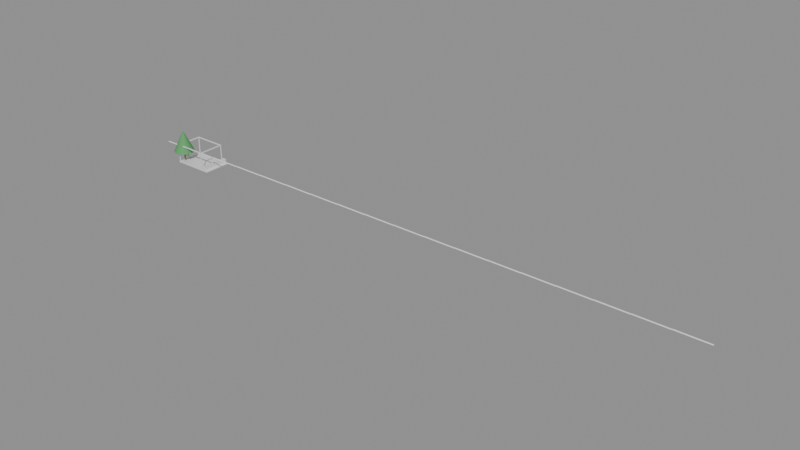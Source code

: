 # Source: e2483_after.blend  (saved by Blender 5.2.44; exported with 4.5.12 LTS)
import bpy
from mathutils import Matrix  # noqa: F401  (used for matrix-valued properties, if any)

bpy.ops.wm.read_factory_settings(use_empty=True)
scene = bpy.context.scene
scene.name = 'Scene'

# ---- materials (node trees are filled in below, after node groups)
mat_madera_roble = bpy.data.materials.new('Madera_Roble')
mat_marco_negro = bpy.data.materials.new('Marco_Negro')
mat_hormigon = bpy.data.materials.new('Hormigon')
mat_madera_tronco = bpy.data.materials.new('Madera_Tronco')
mat_follaje = bpy.data.materials.new('Follaje')
mat_marco_pintura = bpy.data.materials.new('Marco_Pintura')
mat_madera = bpy.data.materials.new('Madera')

# ---- material node trees
mat_madera_roble.use_nodes = True; mat_madera_roble.node_tree.nodes.clear()
_N = mat_madera_roble.node_tree.nodes; _L = mat_madera_roble.node_tree.links
n0 = _N.new('ShaderNodeBsdfPrincipled'); n0.name = 'Principled BSDF'; n0.location = (-200, 100)
n0.inputs[3].default_value = 1.45
n0.inputs[10].default_value = 0.005
n1 = _N.new('ShaderNodeOutputMaterial'); n1.name = 'Material Output'; n1.location = (200, 100)
_L.new(n0.outputs[0], n1.inputs[0])
n1.is_active_output = True
mat_marco_negro.use_nodes = True; mat_marco_negro.node_tree.nodes.clear()
_N = mat_marco_negro.node_tree.nodes; _L = mat_marco_negro.node_tree.links
n0 = _N.new('ShaderNodeBsdfPrincipled'); n0.name = 'Principled BSDF'; n0.location = (-200, 100)
n0.inputs[3].default_value = 1.45
n0.inputs[10].default_value = 0.005
n1 = _N.new('ShaderNodeOutputMaterial'); n1.name = 'Material Output'; n1.location = (200, 100)
_L.new(n0.outputs[0], n1.inputs[0])
n1.is_active_output = True
mat_hormigon.use_nodes = True; mat_hormigon.node_tree.nodes.clear()
_N = mat_hormigon.node_tree.nodes; _L = mat_hormigon.node_tree.links
n0 = _N.new('ShaderNodeBsdfPrincipled'); n0.name = 'Principled BSDF'; n0.location = (-200, 100)
n0.inputs[3].default_value = 1.45
n0.inputs[10].default_value = 0.005
n1 = _N.new('ShaderNodeOutputMaterial'); n1.name = 'Material Output'; n1.location = (200, 100)
_L.new(n0.outputs[0], n1.inputs[0])
n1.is_active_output = True
mat_madera_tronco.use_nodes = True; mat_madera_tronco.node_tree.nodes.clear()
_N = mat_madera_tronco.node_tree.nodes; _L = mat_madera_tronco.node_tree.links
n0 = _N.new('ShaderNodeBsdfPrincipled'); n0.name = 'Principled BSDF'; n0.location = (-200, 100)
n0.inputs[0].default_value = (0.28, 0.18, 0.1, 1.0)
n0.inputs[2].default_value = 0.9
n0.inputs[3].default_value = 1.45
n0.inputs[10].default_value = 0.005
n1 = _N.new('ShaderNodeOutputMaterial'); n1.name = 'Material Output'; n1.location = (200, 100)
_L.new(n0.outputs[0], n1.inputs[0])
n1.is_active_output = True
mat_follaje.use_nodes = True; mat_follaje.node_tree.nodes.clear()
_N = mat_follaje.node_tree.nodes; _L = mat_follaje.node_tree.links
n0 = _N.new('ShaderNodeBsdfPrincipled'); n0.name = 'Principled BSDF'; n0.location = (-200, 100)
n0.inputs[0].default_value = (0.1, 0.35, 0.12, 1.0)
n0.inputs[2].default_value = 0.8
n0.inputs[3].default_value = 1.45
n0.inputs[10].default_value = 0.005
n1 = _N.new('ShaderNodeOutputMaterial'); n1.name = 'Material Output'; n1.location = (200, 100)
_L.new(n0.outputs[0], n1.inputs[0])
n1.is_active_output = True
mat_marco_pintura.use_nodes = True; mat_marco_pintura.node_tree.nodes.clear()
_N = mat_marco_pintura.node_tree.nodes; _L = mat_marco_pintura.node_tree.links
n0 = _N.new('ShaderNodeBsdfPrincipled'); n0.name = 'Principled BSDF'; n0.location = (-200, 100)
n0.inputs[3].default_value = 1.45
n0.inputs[10].default_value = 0.005
n1 = _N.new('ShaderNodeOutputMaterial'); n1.name = 'Material Output'; n1.location = (200, 100)
_L.new(n0.outputs[0], n1.inputs[0])
n1.is_active_output = True
mat_madera.use_nodes = True; mat_madera.node_tree.nodes.clear()
_N = mat_madera.node_tree.nodes; _L = mat_madera.node_tree.links
n0 = _N.new('ShaderNodeBsdfPrincipled'); n0.name = 'Principled BSDF'; n0.location = (-200, 100)
n0.inputs[3].default_value = 1.45
n0.inputs[10].default_value = 0.005
n1 = _N.new('ShaderNodeOutputMaterial'); n1.name = 'Material Output'; n1.location = (200, 100)
_L.new(n0.outputs[0], n1.inputs[0])
n1.is_active_output = True

# ---- meshes
me_deckmadera_mesh = bpy.data.meshes.new('DeckMadera_mesh')
me_deckmadera_mesh.from_pydata([(0.0, 0.0, 0.0), (6.0, 0.0, 0.0), (6.0, 4.0, 0.0), (0.0, 4.0, 0.0), (0.0, 0.0, 0.15), (6.0, 0.0, 0.15), (6.0, 4.0, 0.15), (0.0, 4.0, 0.15)], [], [(0, 3, 2, 1), (4, 5, 6, 7), (2, 3, 7, 6), (0, 1, 5, 4), (1, 2, 6, 5), (3, 0, 4, 7)])
me_deckmadera_mesh.materials.append(mat_madera_roble)
me_deckmadera_mesh.update()
me_poste_0_1_0_1_cuerpo_mesh = bpy.data.meshes.new('Poste_0.1_0.1_Cuerpo_mesh')
me_poste_0_1_0_1_cuerpo_mesh.from_pydata([(0.0, 0.0, 0.0), (0.1, 0.0, 0.0), (0.1, 0.1, 0.0), (0.0, 0.1, 0.0), (0.0, 0.0, 2.5), (0.1, 0.0, 2.5), (0.1, 0.1, 2.5), (0.0, 0.1, 2.5)], [], [(0, 1, 2, 3), (4, 5, 6, 7), (0, 1, 5, 4), (1, 2, 6, 5), (2, 3, 7, 6), (3, 0, 4, 7)])
me_poste_0_1_0_1_cuerpo_mesh.materials.append(mat_marco_negro)
me_poste_0_1_0_1_cuerpo_mesh.update()
me_poste_0_1_3_9_cuerpo_mesh = bpy.data.meshes.new('Poste_0.1_3.9_Cuerpo_mesh')
me_poste_0_1_3_9_cuerpo_mesh.from_pydata([(0.0, 0.0, 0.0), (0.1, 0.0, 0.0), (0.1, 0.1, 0.0), (0.0, 0.1, 0.0), (0.0, 0.0, 2.5), (0.1, 0.0, 2.5), (0.1, 0.1, 2.5), (0.0, 0.1, 2.5)], [], [(0, 1, 2, 3), (4, 5, 6, 7), (0, 1, 5, 4), (1, 2, 6, 5), (2, 3, 7, 6), (3, 0, 4, 7)])
me_poste_0_1_3_9_cuerpo_mesh.materials.append(mat_marco_negro)
me_poste_0_1_3_9_cuerpo_mesh.update()
me_poste_4_9_0_1_cuerpo_mesh = bpy.data.meshes.new('Poste_4.9_0.1_Cuerpo_mesh')
me_poste_4_9_0_1_cuerpo_mesh.from_pydata([(0.0, 0.0, 0.0), (0.1, 0.0, 0.0), (0.1, 0.1, 0.0), (0.0, 0.1, 0.0), (0.0, 0.0, 2.5), (0.1, 0.0, 2.5), (0.1, 0.1, 2.5), (0.0, 0.1, 2.5)], [], [(0, 1, 2, 3), (4, 5, 6, 7), (0, 1, 5, 4), (1, 2, 6, 5), (2, 3, 7, 6), (3, 0, 4, 7)])
me_poste_4_9_0_1_cuerpo_mesh.materials.append(mat_marco_negro)
me_poste_4_9_0_1_cuerpo_mesh.update()
me_poste_4_9_3_9_cuerpo_mesh = bpy.data.meshes.new('Poste_4.9_3.9_Cuerpo_mesh')
me_poste_4_9_3_9_cuerpo_mesh.from_pydata([(0.0, 0.0, 0.0), (0.1, 0.0, 0.0), (0.1, 0.1, 0.0), (0.0, 0.1, 0.0), (0.0, 0.0, 2.5), (0.1, 0.0, 2.5), (0.1, 0.1, 2.5), (0.0, 0.1, 2.5)], [], [(0, 1, 2, 3), (4, 5, 6, 7), (0, 1, 5, 4), (1, 2, 6, 5), (2, 3, 7, 6), (3, 0, 4, 7)])
me_poste_4_9_3_9_cuerpo_mesh.materials.append(mat_marco_negro)
me_poste_4_9_3_9_cuerpo_mesh.update()
me_cube = bpy.data.meshes.new('Cube')
me_cube.from_pydata([(-0.5, -0.5, -0.5), (-0.5, -0.5, 0.5), (-0.5, 0.5, -0.5), (-0.5, 0.5, 0.5), (0.5, -0.5, -0.5), (0.5, -0.5, 0.5), (0.5, 0.5, -0.5), (0.5, 0.5, 0.5)], [], [(0, 1, 3, 2), (2, 3, 7, 6), (6, 7, 5, 4), (4, 5, 1, 0), (2, 6, 4, 0), (7, 3, 1, 5)])
_uv = me_cube.uv_layers.new(name='UVMap')
_uv.uv.foreach_set('vector', [0.375, 0.0, 0.625, 0.0, 0.625, 0.25, 0.375, 0.25, 0.375, 0.25, 0.625, 0.25, 0.625, 0.5, 0.375, 0.5, 0.375, 0.5, 0.625, 0.5, 0.625, 0.75, 0.375, 0.75, 0.375, 0.75, 0.625, 0.75, 0.625, 1.0, 0.375, 1.0, 0.125, 0.5, 0.375, 0.5, 0.375, 0.75, 0.125, 0.75, 0.625, 0.5, 0.875, 0.5, 0.875, 0.75, 0.625, 0.75])
me_cube.materials.append(mat_marco_negro)
me_cube.update()
me_cube_001 = bpy.data.meshes.new('Cube.001')
me_cube_001.from_pydata([(-0.5, -0.5, -0.5), (-0.5, -0.5, 0.5), (-0.5, 0.5, -0.5), (-0.5, 0.5, 0.5), (0.5, -0.5, -0.5), (0.5, -0.5, 0.5), (0.5, 0.5, -0.5), (0.5, 0.5, 0.5)], [], [(0, 1, 3, 2), (2, 3, 7, 6), (6, 7, 5, 4), (4, 5, 1, 0), (2, 6, 4, 0), (7, 3, 1, 5)])
_uv = me_cube_001.uv_layers.new(name='UVMap')
_uv.uv.foreach_set('vector', [0.375, 0.0, 0.625, 0.0, 0.625, 0.25, 0.375, 0.25, 0.375, 0.25, 0.625, 0.25, 0.625, 0.5, 0.375, 0.5, 0.375, 0.5, 0.625, 0.5, 0.625, 0.75, 0.375, 0.75, 0.375, 0.75, 0.625, 0.75, 0.625, 1.0, 0.375, 1.0, 0.125, 0.5, 0.375, 0.5, 0.375, 0.75, 0.125, 0.75, 0.625, 0.5, 0.875, 0.5, 0.875, 0.75, 0.625, 0.75])
me_cube_001.materials.append(mat_marco_negro)
me_cube_001.update()
me_cube_002 = bpy.data.meshes.new('Cube.002')
me_cube_002.from_pydata([(-0.5, -0.5, -0.5), (-0.5, -0.5, 0.5), (-0.5, 0.5, -0.5), (-0.5, 0.5, 0.5), (0.5, -0.5, -0.5), (0.5, -0.5, 0.5), (0.5, 0.5, -0.5), (0.5, 0.5, 0.5)], [], [(0, 1, 3, 2), (2, 3, 7, 6), (6, 7, 5, 4), (4, 5, 1, 0), (2, 6, 4, 0), (7, 3, 1, 5)])
_uv = me_cube_002.uv_layers.new(name='UVMap')
_uv.uv.foreach_set('vector', [0.375, 0.0, 0.625, 0.0, 0.625, 0.25, 0.375, 0.25, 0.375, 0.25, 0.625, 0.25, 0.625, 0.5, 0.375, 0.5, 0.375, 0.5, 0.625, 0.5, 0.625, 0.75, 0.375, 0.75, 0.375, 0.75, 0.625, 0.75, 0.625, 1.0, 0.375, 1.0, 0.125, 0.5, 0.375, 0.5, 0.375, 0.75, 0.125, 0.75, 0.625, 0.5, 0.875, 0.5, 0.875, 0.75, 0.625, 0.75])
me_cube_002.materials.append(mat_marco_negro)
me_cube_002.update()
me_cube_003 = bpy.data.meshes.new('Cube.003')
me_cube_003.from_pydata([(-0.5, -0.5, -0.5), (-0.5, -0.5, 0.5), (-0.5, 0.5, -0.5), (-0.5, 0.5, 0.5), (0.5, -0.5, -0.5), (0.5, -0.5, 0.5), (0.5, 0.5, -0.5), (0.5, 0.5, 0.5)], [], [(0, 1, 3, 2), (2, 3, 7, 6), (6, 7, 5, 4), (4, 5, 1, 0), (2, 6, 4, 0), (7, 3, 1, 5)])
_uv = me_cube_003.uv_layers.new(name='UVMap')
_uv.uv.foreach_set('vector', [0.375, 0.0, 0.625, 0.0, 0.625, 0.25, 0.375, 0.25, 0.375, 0.25, 0.625, 0.25, 0.625, 0.5, 0.375, 0.5, 0.375, 0.5, 0.625, 0.5, 0.625, 0.75, 0.375, 0.75, 0.375, 0.75, 0.625, 0.75, 0.625, 1.0, 0.375, 1.0, 0.125, 0.5, 0.375, 0.5, 0.375, 0.75, 0.125, 0.75, 0.625, 0.5, 0.875, 0.5, 0.875, 0.75, 0.625, 0.75])
me_cube_003.materials.append(mat_marco_negro)
me_cube_003.update()
me_cube_004 = bpy.data.meshes.new('Cube.004')
me_cube_004.from_pydata([(-0.5, -0.5, -0.5), (-0.5, -0.5, 0.5), (-0.5, 0.5, -0.5), (-0.5, 0.5, 0.5), (0.5, -0.5, -0.5), (0.5, -0.5, 0.5), (0.5, 0.5, -0.5), (0.5, 0.5, 0.5)], [], [(0, 1, 3, 2), (2, 3, 7, 6), (6, 7, 5, 4), (4, 5, 1, 0), (2, 6, 4, 0), (7, 3, 1, 5)])
_uv = me_cube_004.uv_layers.new(name='UVMap')
_uv.uv.foreach_set('vector', [0.375, 0.0, 0.625, 0.0, 0.625, 0.25, 0.375, 0.25, 0.375, 0.25, 0.625, 0.25, 0.625, 0.5, 0.375, 0.5, 0.375, 0.5, 0.625, 0.5, 0.625, 0.75, 0.375, 0.75, 0.375, 0.75, 0.625, 0.75, 0.625, 1.0, 0.375, 1.0, 0.125, 0.5, 0.375, 0.5, 0.375, 0.75, 0.125, 0.75, 0.625, 0.5, 0.875, 0.5, 0.875, 0.75, 0.625, 0.75])
me_cube_004.materials.append(mat_marco_negro)
me_cube_004.update()
me_jardinera_mesh = bpy.data.meshes.new('Jardinera_mesh')
me_jardinera_mesh.from_pydata([(5.2, 0.0, 0.0), (5.3, 0.1, 0.0), (5.7, 0.0, 0.0), (5.6, 0.1, 0.0), (5.7, 4.0, 0.0), (5.6, 3.9, 0.0), (5.2, 4.0, 0.0), (5.3, 3.9, 0.0), (5.2, 0.0, 0.6), (5.3, 0.1, 0.6), (5.6, 0.1, 0.6), (5.7, 0.0, 0.6), (5.7, 4.0, 0.6), (5.6, 3.9, 0.6), (5.2, 4.0, 0.6), (5.3, 3.9, 0.6)], [], [(4, 2, 3, 5), (2, 0, 6, 4, 5, 7, 1, 3), (10, 11, 12, 13), (13, 12, 14, 8, 11, 10, 9, 15), (4, 6, 14, 12), (0, 2, 11, 8), (2, 4, 12, 11), (6, 0, 8, 14), (15, 7, 5, 13), (1, 9, 10, 3), (3, 10, 13, 5), (7, 15, 9, 1)])
me_jardinera_mesh.materials.append(mat_hormigon)
me_jardinera_mesh.update()
me_arbol_simple_nuevo_tronco_mesh = bpy.data.meshes.new('Arbol_simple_Nuevo_Tronco_mesh')
me_arbol_simple_nuevo_tronco_mesh.from_pydata([(0.0, 0.12, 0.0), (0.0, 0.084, 1.5), (0.06, 0.1039, 0.0), (0.042, 0.07275, 1.5), (0.1039, 0.06, 0.0), (0.07275, 0.042, 1.5), (0.12, 0.0, 0.0), (0.084, 0.0, 1.5), (0.1039, -0.06, 0.0), (0.07275, -0.042, 1.5), (0.06, -0.1039, 0.0), (0.042, -0.07275, 1.5), (0.0, -0.12, 0.0), (0.0, -0.084, 1.5), (-0.06, -0.1039, 0.0), (-0.042, -0.07275, 1.5), (-0.1039, -0.06, 0.0), (-0.07275, -0.042, 1.5), (-0.12, 0.0, 0.0), (-0.084, 0.0, 1.5), (-0.1039, 0.06, 0.0), (-0.07275, 0.042, 1.5), (-0.06, 0.1039, 0.0), (-0.042, 0.07275, 1.5)], [], [(0, 1, 3, 2), (2, 3, 5, 4), (4, 5, 7, 6), (6, 7, 9, 8), (8, 9, 11, 10), (10, 11, 13, 12), (12, 13, 15, 14), (14, 15, 17, 16), (16, 17, 19, 18), (18, 19, 21, 20), (3, 1, 23, 21, 19, 17, 15, 13, 11, 9, 7, 5), (20, 21, 23, 22), (22, 23, 1, 0), (0, 2, 4, 6, 8, 10, 12, 14, 16, 18, 20, 22)])
me_arbol_simple_nuevo_tronco_mesh.materials.append(mat_madera_tronco)
me_arbol_simple_nuevo_tronco_mesh.update()
me_arbol_simple_nuevo_copa_mesh = bpy.data.meshes.new('Arbol_simple_Nuevo_Copa_mesh')
me_arbol_simple_nuevo_copa_mesh.from_pydata([(0.0, 1.5, 1.5), (0.0, 0.1, 4.5), (0.574, 1.386, 1.5), (0.03827, 0.09239, 4.5), (1.061, 1.061, 1.5), (0.07071, 0.07071, 4.5), (1.386, 0.574, 1.5), (0.09239, 0.03827, 4.5), (1.5, 0.0, 1.5), (0.1, 0.0, 4.5), (1.386, -0.574, 1.5), (0.09239, -0.03827, 4.5), (1.061, -1.061, 1.5), (0.07071, -0.07071, 4.5), (0.574, -1.386, 1.5), (0.03827, -0.09239, 4.5), (0.0, -1.5, 1.5), (0.0, -0.1, 4.5), (-0.574, -1.386, 1.5), (-0.03827, -0.09239, 4.5), (-1.061, -1.061, 1.5), (-0.07071, -0.07071, 4.5), (-1.386, -0.574, 1.5), (-0.09239, -0.03827, 4.5), (-1.5, 0.0, 1.5), (-0.1, 0.0, 4.5), (-1.386, 0.574, 1.5), (-0.09239, 0.03827, 4.5), (-1.061, 1.061, 1.5), (-0.07071, 0.07071, 4.5), (-0.574, 1.386, 1.5), (-0.03827, 0.09239, 4.5)], [], [(0, 1, 3, 2), (2, 3, 5, 4), (4, 5, 7, 6), (6, 7, 9, 8), (8, 9, 11, 10), (10, 11, 13, 12), (12, 13, 15, 14), (14, 15, 17, 16), (16, 17, 19, 18), (18, 19, 21, 20), (20, 21, 23, 22), (22, 23, 25, 24), (24, 25, 27, 26), (26, 27, 29, 28), (3, 1, 31, 29, 27, 25, 23, 21, 19, 17, 15, 13, 11, 9, 7, 5), (28, 29, 31, 30), (30, 31, 1, 0), (0, 2, 4, 6, 8, 10, 12, 14, 16, 18, 20, 22, 24, 26, 28, 30)])
me_arbol_simple_nuevo_copa_mesh.materials.append(mat_follaje)
me_arbol_simple_nuevo_copa_mesh.update()
me_puerta_nuevo_jamba_izq_mesh = bpy.data.meshes.new('Puerta_Nuevo_Jamba_Izq_mesh')
me_puerta_nuevo_jamba_izq_mesh.from_pydata([(0.0, 0.0, 0.0), (0.08, 0.0, 0.0), (0.08, 0.1, 0.0), (0.0, 0.1, 0.0), (0.0, 0.0, 2.1), (0.08, 0.0, 2.1), (0.08, 0.1, 2.1), (0.0, 0.1, 2.1)], [], [(0, 1, 2, 3), (4, 5, 6, 7), (0, 1, 5, 4), (1, 2, 6, 5), (2, 3, 7, 6), (3, 0, 4, 7)])
me_puerta_nuevo_jamba_izq_mesh.materials.append(mat_marco_pintura)
me_puerta_nuevo_jamba_izq_mesh.update()
me_puerta_nuevo_jamba_der_mesh = bpy.data.meshes.new('Puerta_Nuevo_Jamba_Der_mesh')
me_puerta_nuevo_jamba_der_mesh.from_pydata([(0.0, 0.0, 0.0), (0.08, 0.0, 0.0), (0.08, 0.1, 0.0), (0.0, 0.1, 0.0), (0.0, 0.0, 2.1), (0.08, 0.0, 2.1), (0.08, 0.1, 2.1), (0.0, 0.1, 2.1)], [], [(0, 1, 2, 3), (4, 5, 6, 7), (0, 1, 5, 4), (1, 2, 6, 5), (2, 3, 7, 6), (3, 0, 4, 7)])
me_puerta_nuevo_jamba_der_mesh.materials.append(mat_marco_pintura)
me_puerta_nuevo_jamba_der_mesh.update()
me_puerta_nuevo_dintel_mesh = bpy.data.meshes.new('Puerta_Nuevo_Dintel_mesh')
me_puerta_nuevo_dintel_mesh.from_pydata([(0.0, 0.0, 0.0), (0.74, 0.0, 0.0), (0.74, 0.1, 0.0), (0.0, 0.1, 0.0), (0.0, 0.0, 0.08), (0.74, 0.0, 0.08), (0.74, 0.1, 0.08), (0.0, 0.1, 0.08)], [], [(0, 1, 2, 3), (4, 5, 6, 7), (0, 1, 5, 4), (1, 2, 6, 5), (2, 3, 7, 6), (3, 0, 4, 7)])
me_puerta_nuevo_dintel_mesh.materials.append(mat_marco_pintura)
me_puerta_nuevo_dintel_mesh.update()
me_puerta_nuevo_panel_mesh = bpy.data.meshes.new('Puerta_Nuevo_Panel_mesh')
me_puerta_nuevo_panel_mesh.from_pydata([(0.0, 0.0, 0.0), (0.73, 0.0, 0.0), (0.73, 0.04, 0.0), (0.0, 0.04, 0.0), (0.0, 0.0, 2.01), (0.73, 0.0, 2.01), (0.73, 0.04, 2.01), (0.0, 0.04, 2.01)], [], [(0, 1, 2, 3), (4, 5, 6, 7), (0, 1, 5, 4), (1, 2, 6, 5), (2, 3, 7, 6), (3, 0, 4, 7)])
me_puerta_nuevo_panel_mesh.materials.append(mat_madera)
me_puerta_nuevo_panel_mesh.update()

# ---- objects
ob_deckmadera_solido = bpy.data.objects.new('DeckMadera_Solido', me_deckmadera_mesh)
ob_deckmadera = bpy.data.objects.new('DeckMadera', None)
ob_poste_0_1_0_1 = bpy.data.objects.new('Poste_0.1_0.1', None)
ob_poste_0_1_0_1_cuerpo = bpy.data.objects.new('Poste_0.1_0.1_Cuerpo', me_poste_0_1_0_1_cuerpo_mesh)
ob_poste_0_1_3_9 = bpy.data.objects.new('Poste_0.1_3.9', None)
ob_poste_0_1_3_9_cuerpo = bpy.data.objects.new('Poste_0.1_3.9_Cuerpo', me_poste_0_1_3_9_cuerpo_mesh)
ob_poste_4_9_0_1 = bpy.data.objects.new('Poste_4.9_0.1', None)
ob_poste_4_9_0_1_cuerpo = bpy.data.objects.new('Poste_4.9_0.1_Cuerpo', me_poste_4_9_0_1_cuerpo_mesh)
ob_poste_4_9_3_9 = bpy.data.objects.new('Poste_4.9_3.9', None)
ob_poste_4_9_3_9_cuerpo = bpy.data.objects.new('Poste_4.9_3.9_Cuerpo', me_poste_4_9_3_9_cuerpo_mesh)
ob_viga_y_0_1 = bpy.data.objects.new('Viga_Y_0.1', me_cube)
ob_viga_y_3_9 = bpy.data.objects.new('Viga_Y_3.9', me_cube_001)
ob_viga_x_0_1 = bpy.data.objects.new('Viga_X_0.1', me_cube_002)
ob_viga_x_4_9 = bpy.data.objects.new('Viga_X_4.9', me_cube_003)
ob_lama_base = bpy.data.objects.new('Lama_Base', me_cube_004)
ob_jardinera_solido = bpy.data.objects.new('Jardinera_Solido', me_jardinera_mesh)
ob_jardinera = bpy.data.objects.new('Jardinera', None)
ob_jardinera_hole1 = bpy.data.objects.new('Jardinera_Hole1', None)
ob_arbol_simple_nuevo = bpy.data.objects.new('Arbol_simple_Nuevo', None)
ob_arbol_simple_nuevo_tronco = bpy.data.objects.new('Arbol_simple_Nuevo_Tronco', me_arbol_simple_nuevo_tronco_mesh)
ob_arbol_simple_nuevo_copa = bpy.data.objects.new('Arbol_simple_Nuevo_Copa', me_arbol_simple_nuevo_copa_mesh)
ob_puerta_nuevo = bpy.data.objects.new('Puerta_Nuevo', None)
ob_puerta_nuevo_jamba_izq = bpy.data.objects.new('Puerta_Nuevo_Jamba_Izq', me_puerta_nuevo_jamba_izq_mesh)
ob_puerta_nuevo_jamba_der = bpy.data.objects.new('Puerta_Nuevo_Jamba_Der', me_puerta_nuevo_jamba_der_mesh)
ob_puerta_nuevo_dintel = bpy.data.objects.new('Puerta_Nuevo_Dintel', me_puerta_nuevo_dintel_mesh)
ob_puerta_nuevo_panel = bpy.data.objects.new('Puerta_Nuevo_Panel', me_puerta_nuevo_panel_mesh)

# ---- transforms, parenting, visibility, modifiers, constraints
ob_deckmadera_solido.parent = ob_deckmadera
ob_deckmadera_solido.location = (0.0, 0.0, 0.0)
ob_deckmadera.location = (0.0, 0.0, -0.15)
ob_deckmadera.empty_display_type = 'ARROWS'
ob_poste_0_1_0_1.location = (0.05, 0.05, 0.0)
ob_poste_0_1_0_1.empty_display_type = 'ARROWS'
ob_poste_0_1_0_1_cuerpo.parent = ob_poste_0_1_0_1
ob_poste_0_1_0_1_cuerpo.location = (0.0, 0.0, 0.0)
ob_poste_0_1_3_9.location = (0.05, 3.85, 0.0)
ob_poste_0_1_3_9.empty_display_type = 'ARROWS'
ob_poste_0_1_3_9_cuerpo.parent = ob_poste_0_1_3_9
ob_poste_0_1_3_9_cuerpo.location = (0.0, 0.0, 0.0)
ob_poste_4_9_0_1.location = (4.85, 0.05, 0.0)
ob_poste_4_9_0_1.empty_display_type = 'ARROWS'
ob_poste_4_9_0_1_cuerpo.parent = ob_poste_4_9_0_1
ob_poste_4_9_0_1_cuerpo.location = (0.0, 0.0, 0.0)
ob_poste_4_9_3_9.location = (4.85, 3.85, 0.0)
ob_poste_4_9_3_9.empty_display_type = 'ARROWS'
ob_poste_4_9_3_9_cuerpo.parent = ob_poste_4_9_3_9
ob_poste_4_9_3_9_cuerpo.location = (0.0, 0.0, 0.0)
ob_viga_y_0_1.location = (2.5, 0.1, 2.575)
ob_viga_y_0_1.scale = (5.0, 0.1, 0.15)
ob_viga_y_3_9.location = (2.5, 3.9, 2.575)
ob_viga_y_3_9.scale = (5.0, 0.1, 0.15)
ob_viga_x_0_1.location = (0.1, 2.0, 2.575)
ob_viga_x_0_1.scale = (0.1, 4.0, 0.15)
ob_viga_x_4_9.location = (4.9, 2.0, 2.575)
ob_viga_x_4_9.scale = (0.1, 4.0, 0.15)
ob_lama_base.location = (0.15, 0.175, 2.5)
ob_lama_base.rotation_euler = (0.5236, 0.0, 0.0)
ob_lama_base.scale = (4.8, 0.15, 0.03)
_m = ob_lama_base.modifiers.new('ArrayLamas', 'ARRAY')
_m.count = 18
_m.use_constant_offset = True
_m.constant_offset_displace = (1.0, 0.2, 0.0)
_m.use_relative_offset = False
_m.relative_offset_displace = (0.0, 0.0, 0.0)
ob_jardinera_solido.parent = ob_jardinera
ob_jardinera_solido.location = (0.0, 0.0, 0.0)
ob_jardinera.location = (0.0, 0.0, 0.0)
ob_jardinera.empty_display_type = 'ARROWS'
ob_jardinera_hole1.location = (0.0, 0.0, 0.0)
ob_jardinera_hole1.empty_display_type = 'ARROWS'
ob_arbol_simple_nuevo.location = (0.4, 0.8, 0.0)
ob_arbol_simple_nuevo.empty_display_type = 'ARROWS'
ob_arbol_simple_nuevo_tronco.parent = ob_arbol_simple_nuevo
ob_arbol_simple_nuevo_tronco.location = (0.0, 0.0, 0.0)
ob_arbol_simple_nuevo_copa.parent = ob_arbol_simple_nuevo
ob_arbol_simple_nuevo_copa.location = (0.0, 0.0, 0.0)
ob_puerta_nuevo.location = (-1.0, 1.9, 0.0)
ob_puerta_nuevo.empty_display_type = 'ARROWS'
ob_puerta_nuevo_jamba_izq.parent = ob_puerta_nuevo
ob_puerta_nuevo_jamba_izq.location = (0.0, 0.0, 0.0)
ob_puerta_nuevo_jamba_der.parent = ob_puerta_nuevo
ob_puerta_nuevo_jamba_der.location = (0.82, 0.0, 0.0)
ob_puerta_nuevo_dintel.parent = ob_puerta_nuevo
ob_puerta_nuevo_dintel.location = (0.08, 0.0, 2.02)
ob_puerta_nuevo_panel.parent = ob_puerta_nuevo
ob_puerta_nuevo_panel.location = (0.085, 0.03, 0.005)

# ---- collection membership
scene.collection.objects.link(ob_deckmadera_solido)
scene.collection.objects.link(ob_deckmadera)
scene.collection.objects.link(ob_poste_0_1_0_1)
scene.collection.objects.link(ob_poste_0_1_0_1_cuerpo)
scene.collection.objects.link(ob_poste_0_1_3_9)
scene.collection.objects.link(ob_poste_0_1_3_9_cuerpo)
scene.collection.objects.link(ob_poste_4_9_0_1)
scene.collection.objects.link(ob_poste_4_9_0_1_cuerpo)
scene.collection.objects.link(ob_poste_4_9_3_9)
scene.collection.objects.link(ob_poste_4_9_3_9_cuerpo)
scene.collection.objects.link(ob_viga_y_0_1)
scene.collection.objects.link(ob_viga_y_3_9)
scene.collection.objects.link(ob_viga_x_0_1)
scene.collection.objects.link(ob_viga_x_4_9)
scene.collection.objects.link(ob_lama_base)
scene.collection.objects.link(ob_jardinera_solido)
scene.collection.objects.link(ob_jardinera)
scene.collection.objects.link(ob_jardinera_hole1)
scene.collection.objects.link(ob_arbol_simple_nuevo)
scene.collection.objects.link(ob_arbol_simple_nuevo_tronco)
scene.collection.objects.link(ob_arbol_simple_nuevo_copa)
scene.collection.objects.link(ob_puerta_nuevo)
scene.collection.objects.link(ob_puerta_nuevo_jamba_izq)
scene.collection.objects.link(ob_puerta_nuevo_jamba_der)
scene.collection.objects.link(ob_puerta_nuevo_dintel)
scene.collection.objects.link(ob_puerta_nuevo_panel)

# ---- scene / render settings (as saved in the file)
scene.frame_start = 1; scene.frame_end = 250; scene.frame_set(1)
scene.render.engine = 'BLENDER_EEVEE_NEXT'
scene.render.bake_bias = 0.0
scene.render.bake_samples = 0
scene.render.compositor_device = 'GPU'
scene.eevee.use_volume_custom_range = False
scene.eevee.fast_gi_thickness_near = 0.1
scene.eevee.fast_gi_thickness_far = 0.0
scene.eevee.ray_tracing_options.screen_trace_thickness = 0.1
bpy.context.view_layer.update()

# ---- added for rendering (the .blend has no active camera and no usable light): camera, sun + grey world if the file has none
cam_auto = bpy.data.cameras.new('AutoCamera')
cam_auto.lens = 50.0
cam_auto.sensor_width = 36.0
cam_auto.clip_end = 1407.03
ob_auto_camera = bpy.data.objects.new('AutoCamera', cam_auto)
scene.collection.objects.link(ob_auto_camera)
ob_auto_camera.location = (121.123, -94.5577, 66.3135)
ob_auto_camera.rotation_euler = (1.09748, -7.21219e-08, 0.694738)
scene.camera = ob_auto_camera
light_auto_sun = bpy.data.lights.new('AutoSun', 'SUN')
light_auto_sun.energy = 3.0
light_auto_sun.angle = 0.0523599
ob_auto_sun = bpy.data.objects.new('AutoSun', light_auto_sun)
scene.collection.objects.link(ob_auto_sun)
ob_auto_sun.rotation_euler = (0.872665, 0.174533, 0.523599)
if scene.world is None:
    world_auto = bpy.data.worlds.new('AutoWorld')
    world_auto.color = (0.3, 0.3, 0.3)
    scene.world = world_auto
bpy.context.view_layer.update()
